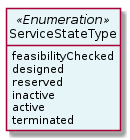

The diagram above was rendered by PlantUML. Its source (embedded in the PNG):
@startuml
hide circle
hide methods
hide stereotype
show <<Enumeration>> stereotype
skinparam class {
   BackgroundColor<<Enumeration>> #E6F5F7
   BackgroundColor<<Ref>> #FFFFE0
   BackgroundColor<<Pivot>> #FFFFFFF
   BackgroundColor<<SimpleType>> #E2F0DA
   BackgroundColor #FCF2E3
}

class ServiceStateType <<Enumeration>> {
    feasibilityChecked
    designed
    reserved
    inactive
    active
    terminated
}


@enduml